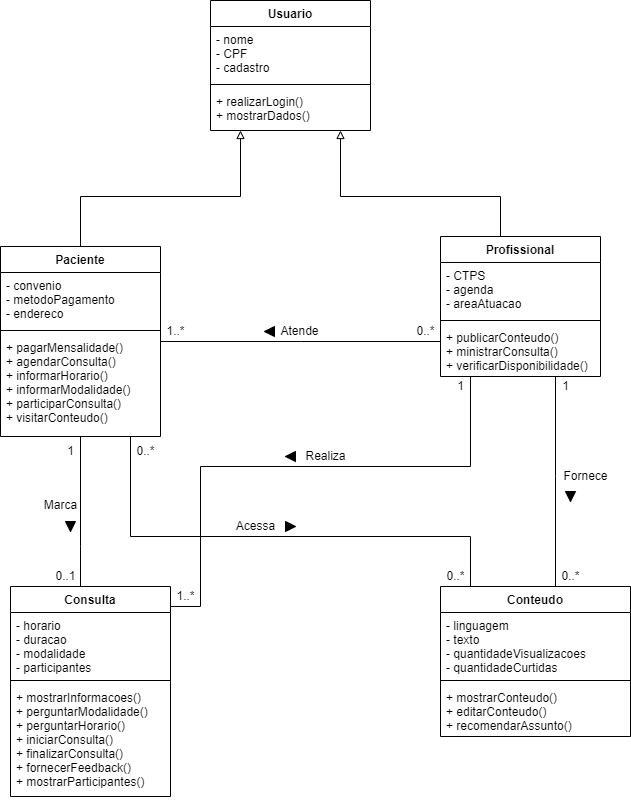

The diagram above was exported from draw.io. Its source (the exported page's mxGraphModel, read from the mxfile embedded in the PNG):
<mxGraphModel dx="775" dy="793" grid="1" gridSize="10" guides="1" tooltips="1" connect="1" arrows="1" fold="1" page="1" pageScale="1" pageWidth="827" pageHeight="1169" background="none" math="0" shadow="0">
  <root>
    <mxCell id="HNoLo7KzOCmDccBdoQGJ-0" />
    <mxCell id="HNoLo7KzOCmDccBdoQGJ-1" parent="HNoLo7KzOCmDccBdoQGJ-0" />
    <mxCell id="jlp5t0NEE5nhT4fEJ4RZ-12" style="edgeStyle=orthogonalEdgeStyle;rounded=0;orthogonalLoop=1;jettySize=auto;html=1;endArrow=none;endFill=0;" parent="HNoLo7KzOCmDccBdoQGJ-1" source="otcpErE1NVu4H32Ts1Xs-4" target="jlp5t0NEE5nhT4fEJ4RZ-4" edge="1">
      <mxGeometry relative="1" as="geometry">
        <Array as="points">
          <mxPoint x="350" y="431" />
          <mxPoint x="350" y="431" />
        </Array>
      </mxGeometry>
    </mxCell>
    <mxCell id="jlp5t0NEE5nhT4fEJ4RZ-20" style="edgeStyle=orthogonalEdgeStyle;rounded=0;orthogonalLoop=1;jettySize=auto;html=1;endArrow=block;endFill=0;" parent="HNoLo7KzOCmDccBdoQGJ-1" source="otcpErE1NVu4H32Ts1Xs-4" target="jlp5t0NEE5nhT4fEJ4RZ-0" edge="1">
      <mxGeometry relative="1" as="geometry">
        <Array as="points">
          <mxPoint x="550" y="286" />
          <mxPoint x="390" y="286" />
        </Array>
      </mxGeometry>
    </mxCell>
    <mxCell id="jlp5t0NEE5nhT4fEJ4RZ-21" style="edgeStyle=orthogonalEdgeStyle;rounded=0;orthogonalLoop=1;jettySize=auto;html=1;entryX=0.5;entryY=0;entryDx=0;entryDy=0;endArrow=none;endFill=0;" parent="HNoLo7KzOCmDccBdoQGJ-1" source="otcpErE1NVu4H32Ts1Xs-4" target="jlp5t0NEE5nhT4fEJ4RZ-8" edge="1">
      <mxGeometry relative="1" as="geometry">
        <Array as="points">
          <mxPoint x="605" y="566" />
          <mxPoint x="605" y="566" />
        </Array>
      </mxGeometry>
    </mxCell>
    <mxCell id="jlp5t0NEE5nhT4fEJ4RZ-30" style="edgeStyle=orthogonalEdgeStyle;rounded=0;orthogonalLoop=1;jettySize=auto;html=1;endArrow=none;endFill=0;" parent="HNoLo7KzOCmDccBdoQGJ-1" source="otcpErE1NVu4H32Ts1Xs-4" target="jlp5t0NEE5nhT4fEJ4RZ-23" edge="1">
      <mxGeometry relative="1" as="geometry">
        <Array as="points">
          <mxPoint x="520" y="556" />
          <mxPoint x="250" y="556" />
          <mxPoint x="250" y="696" />
        </Array>
      </mxGeometry>
    </mxCell>
    <mxCell id="otcpErE1NVu4H32Ts1Xs-4" value="Profissional" style="swimlane;fontStyle=1;align=center;verticalAlign=top;childLayout=stackLayout;horizontal=1;startSize=26;horizontalStack=0;resizeParent=1;resizeParentMax=0;resizeLast=0;collapsible=1;marginBottom=0;" parent="HNoLo7KzOCmDccBdoQGJ-1" vertex="1">
      <mxGeometry x="490" y="326" width="160" height="140" as="geometry" />
    </mxCell>
    <mxCell id="otcpErE1NVu4H32Ts1Xs-5" value="- CTPS&#10;- agenda&#10;- areaAtuacao" style="text;strokeColor=none;fillColor=none;align=left;verticalAlign=top;spacingLeft=4;spacingRight=4;overflow=hidden;rotatable=0;points=[[0,0.5],[1,0.5]];portConstraint=eastwest;" parent="otcpErE1NVu4H32Ts1Xs-4" vertex="1">
      <mxGeometry y="26" width="160" height="54" as="geometry" />
    </mxCell>
    <mxCell id="otcpErE1NVu4H32Ts1Xs-6" value="" style="line;strokeWidth=1;fillColor=none;align=left;verticalAlign=middle;spacingTop=-1;spacingLeft=3;spacingRight=3;rotatable=0;labelPosition=right;points=[];portConstraint=eastwest;" parent="otcpErE1NVu4H32Ts1Xs-4" vertex="1">
      <mxGeometry y="80" width="160" height="8" as="geometry" />
    </mxCell>
    <mxCell id="otcpErE1NVu4H32Ts1Xs-7" value="+ publicarConteudo()&#10;+ ministrarConsulta()&#10;+ verificarDisponibilidade()" style="text;strokeColor=none;fillColor=none;align=left;verticalAlign=top;spacingLeft=4;spacingRight=4;overflow=hidden;rotatable=0;points=[[0,0.5],[1,0.5]];portConstraint=eastwest;" parent="otcpErE1NVu4H32Ts1Xs-4" vertex="1">
      <mxGeometry y="88" width="160" height="52" as="geometry" />
    </mxCell>
    <mxCell id="otcpErE1NVu4H32Ts1Xs-24" value="Acessa" style="text;html=1;align=center;verticalAlign=middle;resizable=0;points=[];autosize=1;strokeColor=none;fillColor=none;" parent="HNoLo7KzOCmDccBdoQGJ-1" vertex="1">
      <mxGeometry x="280" y="606" width="50" height="20" as="geometry" />
    </mxCell>
    <mxCell id="otcpErE1NVu4H32Ts1Xs-25" value="Fornece" style="text;html=1;align=center;verticalAlign=middle;resizable=0;points=[];autosize=1;strokeColor=none;fillColor=none;" parent="HNoLo7KzOCmDccBdoQGJ-1" vertex="1">
      <mxGeometry x="605" y="556" width="60" height="20" as="geometry" />
    </mxCell>
    <mxCell id="otcpErE1NVu4H32Ts1Xs-28" value="" style="triangle;whiteSpace=wrap;html=1;fillColor=#000000;direction=south;" parent="HNoLo7KzOCmDccBdoQGJ-1" vertex="1">
      <mxGeometry x="615" y="581" width="10" height="10" as="geometry" />
    </mxCell>
    <mxCell id="otcpErE1NVu4H32Ts1Xs-29" value="" style="triangle;whiteSpace=wrap;html=1;fillColor=#000000;direction=east;" parent="HNoLo7KzOCmDccBdoQGJ-1" vertex="1">
      <mxGeometry x="335" y="611" width="10" height="10" as="geometry" />
    </mxCell>
    <mxCell id="otcpErE1NVu4H32Ts1Xs-33" value="0..1" style="text;html=1;align=center;verticalAlign=middle;resizable=0;points=[];autosize=1;strokeColor=none;fillColor=none;" parent="HNoLo7KzOCmDccBdoQGJ-1" vertex="1">
      <mxGeometry x="95" y="656" width="40" height="20" as="geometry" />
    </mxCell>
    <mxCell id="otcpErE1NVu4H32Ts1Xs-34" value="1" style="text;html=1;align=center;verticalAlign=middle;resizable=0;points=[];autosize=1;strokeColor=none;fillColor=none;" parent="HNoLo7KzOCmDccBdoQGJ-1" vertex="1">
      <mxGeometry x="110" y="531" width="20" height="20" as="geometry" />
    </mxCell>
    <mxCell id="otcpErE1NVu4H32Ts1Xs-35" value="0..*" style="text;html=1;align=center;verticalAlign=middle;resizable=0;points=[];autosize=1;strokeColor=none;fillColor=none;" parent="HNoLo7KzOCmDccBdoQGJ-1" vertex="1">
      <mxGeometry x="490" y="656" width="30" height="20" as="geometry" />
    </mxCell>
    <mxCell id="otcpErE1NVu4H32Ts1Xs-36" value="0..*" style="text;html=1;align=center;verticalAlign=middle;resizable=0;points=[];autosize=1;strokeColor=none;fillColor=none;" parent="HNoLo7KzOCmDccBdoQGJ-1" vertex="1">
      <mxGeometry x="180" y="531" width="30" height="20" as="geometry" />
    </mxCell>
    <mxCell id="otcpErE1NVu4H32Ts1Xs-37" value="1" style="text;html=1;align=center;verticalAlign=middle;resizable=0;points=[];autosize=1;strokeColor=none;fillColor=none;" parent="HNoLo7KzOCmDccBdoQGJ-1" vertex="1">
      <mxGeometry x="605" y="466" width="20" height="20" as="geometry" />
    </mxCell>
    <mxCell id="otcpErE1NVu4H32Ts1Xs-38" value="0..*" style="text;html=1;align=center;verticalAlign=middle;resizable=0;points=[];autosize=1;strokeColor=none;fillColor=none;" parent="HNoLo7KzOCmDccBdoQGJ-1" vertex="1">
      <mxGeometry x="605" y="656" width="30" height="20" as="geometry" />
    </mxCell>
    <mxCell id="otcpErE1NVu4H32Ts1Xs-39" value="1" style="text;html=1;align=center;verticalAlign=middle;resizable=0;points=[];autosize=1;strokeColor=none;fillColor=none;" parent="HNoLo7KzOCmDccBdoQGJ-1" vertex="1">
      <mxGeometry x="500" y="466" width="20" height="20" as="geometry" />
    </mxCell>
    <mxCell id="otcpErE1NVu4H32Ts1Xs-42" value="0..*" style="text;html=1;align=center;verticalAlign=middle;resizable=0;points=[];autosize=1;strokeColor=none;fillColor=none;" parent="HNoLo7KzOCmDccBdoQGJ-1" vertex="1">
      <mxGeometry x="460" y="411" width="30" height="20" as="geometry" />
    </mxCell>
    <mxCell id="jlp5t0NEE5nhT4fEJ4RZ-0" value="Usuario" style="swimlane;fontStyle=1;align=center;verticalAlign=top;childLayout=stackLayout;horizontal=1;startSize=26;horizontalStack=0;resizeParent=1;resizeParentMax=0;resizeLast=0;collapsible=1;marginBottom=0;fillColor=none;" parent="HNoLo7KzOCmDccBdoQGJ-1" vertex="1">
      <mxGeometry x="260" y="90" width="160" height="130" as="geometry" />
    </mxCell>
    <mxCell id="jlp5t0NEE5nhT4fEJ4RZ-1" value="- nome&#10;- CPF&#10;- cadastro" style="text;strokeColor=none;fillColor=none;align=left;verticalAlign=top;spacingLeft=4;spacingRight=4;overflow=hidden;rotatable=0;points=[[0,0.5],[1,0.5]];portConstraint=eastwest;" parent="jlp5t0NEE5nhT4fEJ4RZ-0" vertex="1">
      <mxGeometry y="26" width="160" height="54" as="geometry" />
    </mxCell>
    <mxCell id="jlp5t0NEE5nhT4fEJ4RZ-2" value="" style="line;strokeWidth=1;fillColor=none;align=left;verticalAlign=middle;spacingTop=-1;spacingLeft=3;spacingRight=3;rotatable=0;labelPosition=right;points=[];portConstraint=eastwest;" parent="jlp5t0NEE5nhT4fEJ4RZ-0" vertex="1">
      <mxGeometry y="80" width="160" height="8" as="geometry" />
    </mxCell>
    <mxCell id="jlp5t0NEE5nhT4fEJ4RZ-3" value="+ realizarLogin()&#10;+ mostrarDados()" style="text;strokeColor=none;fillColor=none;align=left;verticalAlign=top;spacingLeft=4;spacingRight=4;overflow=hidden;rotatable=0;points=[[0,0.5],[1,0.5]];portConstraint=eastwest;" parent="jlp5t0NEE5nhT4fEJ4RZ-0" vertex="1">
      <mxGeometry y="88" width="160" height="42" as="geometry" />
    </mxCell>
    <mxCell id="jlp5t0NEE5nhT4fEJ4RZ-19" style="edgeStyle=orthogonalEdgeStyle;rounded=0;orthogonalLoop=1;jettySize=auto;html=1;endArrow=block;endFill=0;" parent="HNoLo7KzOCmDccBdoQGJ-1" source="jlp5t0NEE5nhT4fEJ4RZ-4" target="jlp5t0NEE5nhT4fEJ4RZ-0" edge="1">
      <mxGeometry relative="1" as="geometry">
        <Array as="points">
          <mxPoint x="130" y="286" />
          <mxPoint x="290" y="286" />
        </Array>
      </mxGeometry>
    </mxCell>
    <mxCell id="jlp5t0NEE5nhT4fEJ4RZ-22" style="edgeStyle=orthogonalEdgeStyle;rounded=0;orthogonalLoop=1;jettySize=auto;html=1;endArrow=none;endFill=0;" parent="HNoLo7KzOCmDccBdoQGJ-1" source="jlp5t0NEE5nhT4fEJ4RZ-4" target="jlp5t0NEE5nhT4fEJ4RZ-8" edge="1">
      <mxGeometry relative="1" as="geometry">
        <Array as="points">
          <mxPoint x="180" y="626" />
          <mxPoint x="520" y="626" />
        </Array>
      </mxGeometry>
    </mxCell>
    <mxCell id="jlp5t0NEE5nhT4fEJ4RZ-27" style="edgeStyle=orthogonalEdgeStyle;rounded=0;orthogonalLoop=1;jettySize=auto;html=1;endArrow=none;endFill=0;" parent="HNoLo7KzOCmDccBdoQGJ-1" source="jlp5t0NEE5nhT4fEJ4RZ-4" target="jlp5t0NEE5nhT4fEJ4RZ-23" edge="1">
      <mxGeometry relative="1" as="geometry">
        <Array as="points">
          <mxPoint x="130" y="636" />
          <mxPoint x="130" y="636" />
        </Array>
      </mxGeometry>
    </mxCell>
    <mxCell id="jlp5t0NEE5nhT4fEJ4RZ-4" value="Paciente" style="swimlane;fontStyle=1;align=center;verticalAlign=top;childLayout=stackLayout;horizontal=1;startSize=26;horizontalStack=0;resizeParent=1;resizeParentMax=0;resizeLast=0;collapsible=1;marginBottom=0;" parent="HNoLo7KzOCmDccBdoQGJ-1" vertex="1">
      <mxGeometry x="50" y="336" width="160" height="190" as="geometry" />
    </mxCell>
    <mxCell id="jlp5t0NEE5nhT4fEJ4RZ-5" value="- convenio&#10;- metodoPagamento&#10;- endereco" style="text;strokeColor=none;fillColor=none;align=left;verticalAlign=top;spacingLeft=4;spacingRight=4;overflow=hidden;rotatable=0;points=[[0,0.5],[1,0.5]];portConstraint=eastwest;" parent="jlp5t0NEE5nhT4fEJ4RZ-4" vertex="1">
      <mxGeometry y="26" width="160" height="54" as="geometry" />
    </mxCell>
    <mxCell id="jlp5t0NEE5nhT4fEJ4RZ-6" value="" style="line;strokeWidth=1;fillColor=none;align=left;verticalAlign=middle;spacingTop=-1;spacingLeft=3;spacingRight=3;rotatable=0;labelPosition=right;points=[];portConstraint=eastwest;" parent="jlp5t0NEE5nhT4fEJ4RZ-4" vertex="1">
      <mxGeometry y="80" width="160" height="8" as="geometry" />
    </mxCell>
    <mxCell id="jlp5t0NEE5nhT4fEJ4RZ-7" value="+ pagarMensalidade()&#10;+ agendarConsulta()&#10;+ informarHorario()&#10;+ informarModalidade()&#10;+ participarConsulta()&#10;+ visitarConteudo()" style="text;strokeColor=none;fillColor=none;align=left;verticalAlign=top;spacingLeft=4;spacingRight=4;overflow=hidden;rotatable=0;points=[[0,0.5],[1,0.5]];portConstraint=eastwest;" parent="jlp5t0NEE5nhT4fEJ4RZ-4" vertex="1">
      <mxGeometry y="88" width="160" height="102" as="geometry" />
    </mxCell>
    <mxCell id="jlp5t0NEE5nhT4fEJ4RZ-8" value="Conteudo" style="swimlane;fontStyle=1;align=center;verticalAlign=top;childLayout=stackLayout;horizontal=1;startSize=26;horizontalStack=0;resizeParent=1;resizeParentMax=0;resizeLast=0;collapsible=1;marginBottom=0;" parent="HNoLo7KzOCmDccBdoQGJ-1" vertex="1">
      <mxGeometry x="490" y="676" width="190" height="150" as="geometry" />
    </mxCell>
    <mxCell id="jlp5t0NEE5nhT4fEJ4RZ-9" value="- linguagem&#10;- texto&#10;- quantidadeVisualizacoes&#10;- quantidadeCurtidas" style="text;strokeColor=none;fillColor=none;align=left;verticalAlign=top;spacingLeft=4;spacingRight=4;overflow=hidden;rotatable=0;points=[[0,0.5],[1,0.5]];portConstraint=eastwest;" parent="jlp5t0NEE5nhT4fEJ4RZ-8" vertex="1">
      <mxGeometry y="26" width="190" height="64" as="geometry" />
    </mxCell>
    <mxCell id="jlp5t0NEE5nhT4fEJ4RZ-10" value="" style="line;strokeWidth=1;fillColor=none;align=left;verticalAlign=middle;spacingTop=-1;spacingLeft=3;spacingRight=3;rotatable=0;labelPosition=right;points=[];portConstraint=eastwest;" parent="jlp5t0NEE5nhT4fEJ4RZ-8" vertex="1">
      <mxGeometry y="90" width="190" height="8" as="geometry" />
    </mxCell>
    <mxCell id="jlp5t0NEE5nhT4fEJ4RZ-11" value="+ mostrarConteudo()&#10;+ editarConteudo()&#10;+ recomendarAssunto()" style="text;strokeColor=none;fillColor=none;align=left;verticalAlign=top;spacingLeft=4;spacingRight=4;overflow=hidden;rotatable=0;points=[[0,0.5],[1,0.5]];portConstraint=eastwest;" parent="jlp5t0NEE5nhT4fEJ4RZ-8" vertex="1">
      <mxGeometry y="98" width="190" height="52" as="geometry" />
    </mxCell>
    <mxCell id="jlp5t0NEE5nhT4fEJ4RZ-14" value="Atende" style="text;html=1;align=center;verticalAlign=middle;resizable=0;points=[];autosize=1;strokeColor=none;fillColor=none;" parent="HNoLo7KzOCmDccBdoQGJ-1" vertex="1">
      <mxGeometry x="324" y="411" width="50" height="20" as="geometry" />
    </mxCell>
    <mxCell id="jlp5t0NEE5nhT4fEJ4RZ-16" value="" style="triangle;whiteSpace=wrap;html=1;fillColor=#000000;direction=west;" parent="HNoLo7KzOCmDccBdoQGJ-1" vertex="1">
      <mxGeometry x="314" y="416" width="10" height="10" as="geometry" />
    </mxCell>
    <mxCell id="jlp5t0NEE5nhT4fEJ4RZ-17" value="1..*" style="text;html=1;align=center;verticalAlign=middle;resizable=0;points=[];autosize=1;strokeColor=none;fillColor=none;" parent="HNoLo7KzOCmDccBdoQGJ-1" vertex="1">
      <mxGeometry x="210" y="411" width="30" height="20" as="geometry" />
    </mxCell>
    <mxCell id="jlp5t0NEE5nhT4fEJ4RZ-23" value="Consulta" style="swimlane;fontStyle=1;align=center;verticalAlign=top;childLayout=stackLayout;horizontal=1;startSize=26;horizontalStack=0;resizeParent=1;resizeParentMax=0;resizeLast=0;collapsible=1;marginBottom=0;" parent="HNoLo7KzOCmDccBdoQGJ-1" vertex="1">
      <mxGeometry x="60" y="676" width="160" height="210" as="geometry" />
    </mxCell>
    <mxCell id="jlp5t0NEE5nhT4fEJ4RZ-24" value="- horario&#10;- duracao&#10;- modalidade&#10;- participantes" style="text;strokeColor=none;fillColor=none;align=left;verticalAlign=top;spacingLeft=4;spacingRight=4;overflow=hidden;rotatable=0;points=[[0,0.5],[1,0.5]];portConstraint=eastwest;" parent="jlp5t0NEE5nhT4fEJ4RZ-23" vertex="1">
      <mxGeometry y="26" width="160" height="64" as="geometry" />
    </mxCell>
    <mxCell id="jlp5t0NEE5nhT4fEJ4RZ-25" value="" style="line;strokeWidth=1;fillColor=none;align=left;verticalAlign=middle;spacingTop=-1;spacingLeft=3;spacingRight=3;rotatable=0;labelPosition=right;points=[];portConstraint=eastwest;" parent="jlp5t0NEE5nhT4fEJ4RZ-23" vertex="1">
      <mxGeometry y="90" width="160" height="8" as="geometry" />
    </mxCell>
    <mxCell id="jlp5t0NEE5nhT4fEJ4RZ-26" value="+ mostrarInformacoes()&#10;+ perguntarModalidade()&#10;+ perguntarHorario()&#10;+ iniciarConsulta()&#10;+ finalizarConsulta()&#10;+ fornecerFeedback()&#10;+ mostrarParticipantes()" style="text;strokeColor=none;fillColor=none;align=left;verticalAlign=top;spacingLeft=4;spacingRight=4;overflow=hidden;rotatable=0;points=[[0,0.5],[1,0.5]];portConstraint=eastwest;" parent="jlp5t0NEE5nhT4fEJ4RZ-23" vertex="1">
      <mxGeometry y="98" width="160" height="112" as="geometry" />
    </mxCell>
    <mxCell id="jlp5t0NEE5nhT4fEJ4RZ-28" value="Marca" style="text;html=1;align=center;verticalAlign=middle;resizable=0;points=[];autosize=1;strokeColor=none;fillColor=none;" parent="HNoLo7KzOCmDccBdoQGJ-1" vertex="1">
      <mxGeometry x="85" y="585" width="50" height="20" as="geometry" />
    </mxCell>
    <mxCell id="jlp5t0NEE5nhT4fEJ4RZ-29" value="" style="triangle;whiteSpace=wrap;html=1;fillColor=#000000;direction=south;" parent="HNoLo7KzOCmDccBdoQGJ-1" vertex="1">
      <mxGeometry x="115" y="611" width="10" height="10" as="geometry" />
    </mxCell>
    <mxCell id="jlp5t0NEE5nhT4fEJ4RZ-31" value="Realiza" style="text;html=1;align=center;verticalAlign=middle;resizable=0;points=[];autosize=1;strokeColor=none;fillColor=none;" parent="HNoLo7KzOCmDccBdoQGJ-1" vertex="1">
      <mxGeometry x="345" y="536" width="60" height="20" as="geometry" />
    </mxCell>
    <mxCell id="jlp5t0NEE5nhT4fEJ4RZ-32" value="1..*" style="text;html=1;align=center;verticalAlign=middle;resizable=0;points=[];autosize=1;strokeColor=none;fillColor=none;" parent="HNoLo7KzOCmDccBdoQGJ-1" vertex="1">
      <mxGeometry x="220" y="676" width="30" height="20" as="geometry" />
    </mxCell>
    <mxCell id="jlp5t0NEE5nhT4fEJ4RZ-33" value="" style="triangle;whiteSpace=wrap;html=1;fillColor=#000000;direction=west;" parent="HNoLo7KzOCmDccBdoQGJ-1" vertex="1">
      <mxGeometry x="335" y="541" width="10" height="10" as="geometry" />
    </mxCell>
  </root>
</mxGraphModel>